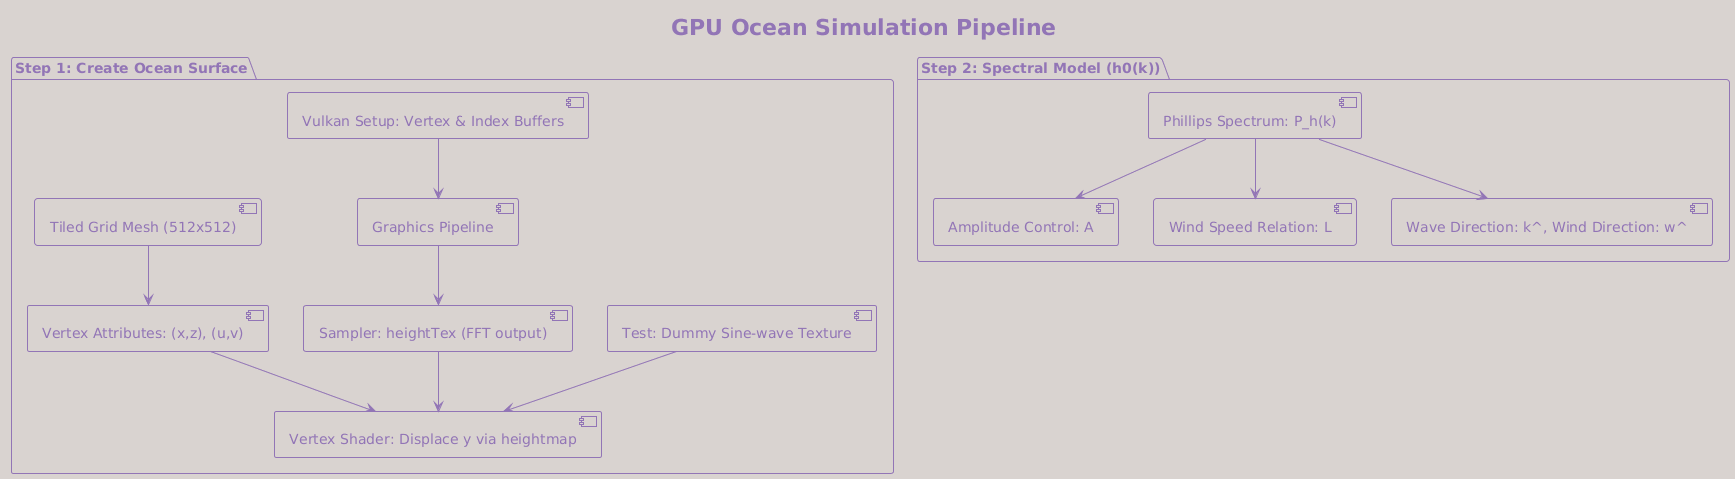

The diagram above was rendered by PlantUML. Its source (embedded in the PNG):
@startuml
!theme mimeograph
title GPU Ocean Simulation Pipeline

package "Step 1: Create Ocean Surface" {
    [Tiled Grid Mesh (512x512)]
    [Vertex Attributes: (x,z), (u,v)]
    [Vertex Shader: Displace y via heightmap]
    [Vulkan Setup: Vertex & Index Buffers]
    [Graphics Pipeline]
    [Sampler: heightTex (FFT output)]
    [Test: Dummy Sine-wave Texture]
    
    [Tiled Grid Mesh (512x512)] --> [Vertex Attributes: (x,z), (u,v)]
    [Vertex Attributes: (x,z), (u,v)] --> [Vertex Shader: Displace y via heightmap]
    [Vulkan Setup: Vertex & Index Buffers] --> [Graphics Pipeline]
    [Graphics Pipeline] --> [Sampler: heightTex (FFT output)]
    [Sampler: heightTex (FFT output)] --> [Vertex Shader: Displace y via heightmap]
    [Test: Dummy Sine-wave Texture] --> [Vertex Shader: Displace y via heightmap]
}

package "Step 2: Spectral Model (h0(k))" {
    [Phillips Spectrum: P_h(k)]
    [Amplitude Control: A]
    [Wind Speed Relation: L]
    [Wave Direction: k^, Wind Direction: w^]
    
    [Phillips Spectrum: P_h(k)] --> [Amplitude Control: A]
    [Phillips Spectrum: P_h(k)] --> [Wind Speed Relation: L]
    [Phillips Spectrum: P_h(k)] --> [Wave Direction: k^, Wind Direction: w^]
}
@enduml